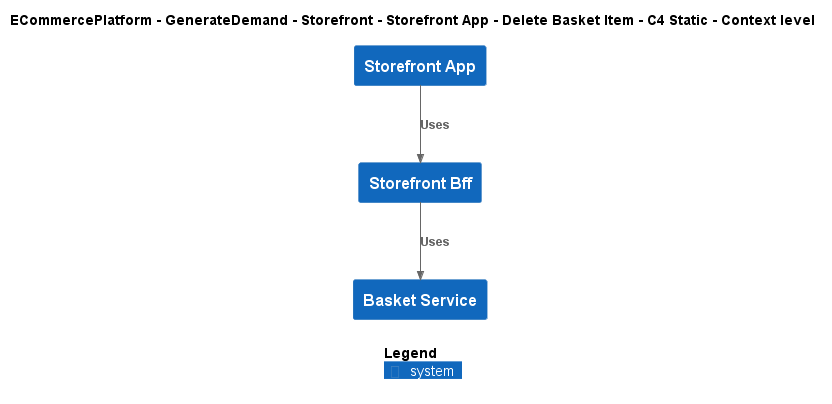

The diagram above was rendered by PlantUML. Its source (embedded in the PNG):
@startuml
!include ..\..\..\..\..\..\..\.c4s\C4_Context.puml

AddElementTag("c4interflow:lifecycle:new", $bgColor=green, $fontColor=#ffffff, $borderColor=green, $shadowing="False")
AddElementTag("c4interflow:lifecycle:changed", $bgColor=orange, $fontColor=#ffffff, $borderColor=orange, $shadowing="False")
AddElementTag("c4interflow:lifecycle:removed", $bgColor=red, $fontColor=#ffffff, $borderColor=red, $shadowing="False")

AddRelTag("c4interflow:lifecycle:new", $textColor=green, $lineColor=green)
AddRelTag("c4interflow:lifecycle:changed", $textColor=orange, $lineColor=orange)
AddRelTag("c4interflow:lifecycle:removed", $textColor=red, $lineColor=red)

SHOW_PERSON_PORTRAIT()
LAYOUT_TOP_DOWN()

skinparam linetype polyline

title ECommercePlatform - GenerateDemand - Storefront - Storefront App - Delete Basket Item - C4 Static - Context level

System(ECommercePlatform.GenerateDemand.Storefront.SoftwareSystems.StorefrontApp, "Storefront App", "")
System(ECommercePlatform.GenerateDemand.Storefront.SoftwareSystems.StorefrontBff, "Storefront Bff", "")
System(ECommercePlatform.GenerateDemand.Basket.SoftwareSystems.BasketService, "Basket Service", "")

Rel(ECommercePlatform.GenerateDemand.Storefront.SoftwareSystems.StorefrontApp, ECommercePlatform.GenerateDemand.Storefront.SoftwareSystems.StorefrontBff, "Uses")
Rel(ECommercePlatform.GenerateDemand.Storefront.SoftwareSystems.StorefrontBff, ECommercePlatform.GenerateDemand.Basket.SoftwareSystems.BasketService, "Uses")


SHOW_LEGEND()
@enduml